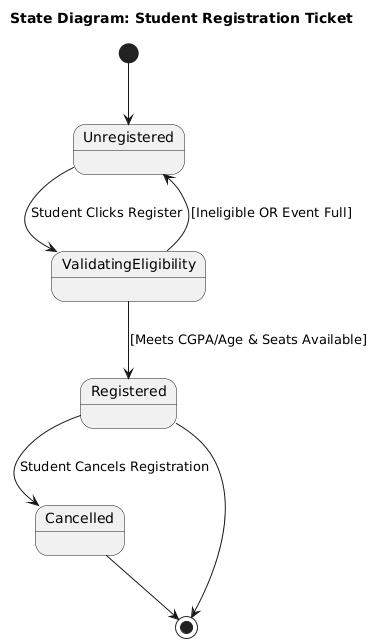

The diagram above was rendered by PlantUML. Its source (embedded in the PNG):
@startuml
title State Diagram: Student Registration Ticket

[*] --> Unregistered

Unregistered --> ValidatingEligibility : Student Clicks Register
ValidatingEligibility --> Registered : [Meets CGPA/Age & Seats Available]
ValidatingEligibility --> Unregistered : [Ineligible OR Event Full]

Registered --> Cancelled : Student Cancels Registration
Cancelled --> [*]
Registered --> [*]
@enduml